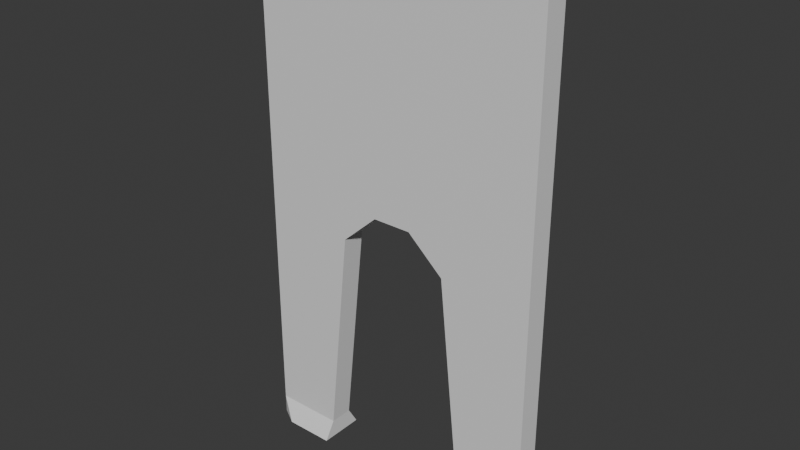 # Source: wall_portal.blend  (saved by Blender 5.1.29; exported with 4.5.12 LTS)
import bpy
from mathutils import Matrix  # noqa: F401  (used for matrix-valued properties, if any)

bpy.ops.wm.read_factory_settings(use_empty=True)
scene = bpy.context.scene
scene.name = 'Scene'

# ---- collections
col_collection = bpy.data.collections.new('Collection'); scene.collection.children.link(col_collection)

# ---- materials (node trees are filled in below, after node groups)
mat_material = bpy.data.materials.new('Material')
mat_material.alpha_threshold = 0.0
mat_material.use_backface_culling_lightprobe_volume = False
mat_material.roughness = 0.5
mat_material.line_color = (0.0, 0.0, 0.0, 1.0)

# ---- material node trees
mat_material.use_nodes = True; mat_material.node_tree.nodes.clear()
_N = mat_material.node_tree.nodes; _L = mat_material.node_tree.links
n0 = _N.new('ShaderNodeOutputMaterial'); n0.name = 'Material Output'; n0.location = (200, 100)
n1 = _N.new('ShaderNodeBsdfPrincipled'); n1.name = 'Principled BSDF'; n1.location = (-200, 100)
_L.new(n1.outputs[0], n0.inputs[0])
n0.is_active_output = True

# ---- world
world_world = bpy.data.worlds.new('World'); scene.world = world_world
world_world.use_nodes = True; world_world.node_tree.nodes.clear()
_N = world_world.node_tree.nodes; _L = world_world.node_tree.links
n0 = _N.new('ShaderNodeOutputWorld'); n0.name = 'World Output'; n0.location = (200, 100)
n1 = _N.new('ShaderNodeBackground'); n1.name = 'Background'; n1.location = (-200, 100)
n1.inputs[0].default_value = (0.05088, 0.05088, 0.05088, 1.0)
_L.new(n1.outputs[0], n0.inputs[0])
n0.is_active_output = True
world_world.color = (0.05088, 0.05088, 0.05088)
world_world.sun_shadow_jitter_overblur = 0.0

# ---- meshes
me_cube_001 = bpy.data.meshes.new('Cube.001')
me_cube_001.from_pydata([(-1.25, -0.1, 0.0), (-1.25, -0.1, 4.5), (-1.25, 0.1, 0.0), (-1.25, 0.1, 4.5), (1.25, -0.1, 0.0), (1.25, -0.1, 4.5), (1.25, 0.1, 0.0), (1.25, 0.1, 4.5), (1.25, -0.1, 0.1571), (1.25, 0.1, 0.1571), (-1.25, 0.1, 0.1571), (-1.25, -0.1, 0.1571), (-1.092, 0.1938, 0.0), (1.092, 0.1938, 0.0), (1.092, -0.1938, 0.0), (-1.092, -0.1938, 0.0), (-1.092, -0.1, 0.1571), (1.092, -0.1, 0.1571), (1.092, 0.1, 0.1571), (-1.092, 0.1, 0.1571), (-1.25, -0.1, 2.284), (-1.25, 0.1, 2.284), (1.25, 0.1, 2.284), (-0.6695, 0.1938, 0.0), (0.6695, 0.1938, 0.0), (-0.6695, 0.1, 0.1571), (0.6695, 0.1, 0.1571), (-0.6695, -0.1, 0.1571), (0.6695, -0.1, 0.1571), (0.6695, -0.1938, 0.0), (-0.6695, -0.1938, 0.0), (1.25, -0.1, 2.284), (0.1653, -0.1, 2.284), (0.4764, -0.1, 2.004), (0.7288, -0.1, 2.284), (-0.1653, 0.1, 2.284), (-0.4764, 0.1, 2.004), (-0.7288, 0.1, 2.284), (-0.4764, -0.1, 2.004), (-0.1653, -0.1, 2.284), (-0.7288, -0.1, 2.284), (0.4764, 0.1, 2.004), (0.1653, 0.1, 2.284), (0.7288, 0.1, 2.284)], [], [(11, 20, 21, 10), (9, 22, 31, 8), (13, 9, 6), (15, 11, 0), (6, 9, 8, 4), (2, 10, 12), (4, 8, 14), (0, 11, 10, 2), (21, 20, 1, 3), (11, 15, 16), (14, 8, 17), (9, 13, 18), (12, 10, 19), (31, 22, 7, 5), (0, 2, 12, 23, 30, 15), (18, 13, 24, 26), (4, 14, 29, 24, 13, 6), (25, 23, 12, 19), (28, 29, 14, 17), (16, 15, 30, 27), (1, 5, 7, 3), (32, 33, 34), (35, 36, 37), (38, 39, 40), (41, 42, 43), (35, 39, 38, 36), (32, 42, 41, 33), (20, 40, 39, 32, 34, 31, 5, 1), (31, 34, 33, 28, 17, 8), (35, 42, 32, 39), (28, 33, 41, 26, 24, 29), (25, 36, 38, 27, 30, 23), (21, 37, 36, 25, 19, 10), (22, 43, 42, 35, 37, 21, 3, 7), (16, 27, 38, 40, 20, 11), (18, 26, 41, 43, 22, 9)])
_uv = me_cube_001.uv_layers.new(name='UVMap')
_uv.uv.foreach_set('vector', [0.3837, 0.0, 0.5019, 0.0, 0.5019, 0.25, 0.3837, 0.25, 0.3837, 0.5, 0.5019, 0.5, 0.5019, 0.75, 0.3837, 0.75, 0.375, 0.4842, 0.3837, 0.5, 0.375, 0.5, 0.375, 0.9842, 0.3837, 1.0, 0.375, 1.0, 0.375, 0.5, 0.3837, 0.5, 0.3837, 0.75, 0.375, 0.75, 0.375, 0.25, 0.3837, 0.25, 0.375, 0.2658, 0.375, 0.75, 0.3837, 0.75, 0.375, 0.7658, 0.375, 0.0, 0.3837, 0.0, 0.3837, 0.25, 0.375, 0.25, 0.5019, 0.25, 0.5019, 0.0, 0.625, 0.0, 0.625, 0.25, 0.3837, 1.0, 0.375, 0.9842, 0.3837, 0.9842, 0.375, 0.7658, 0.3837, 0.75, 0.3837, 0.7658, 0.3837, 0.5, 0.375, 0.4842, 0.3837, 0.4842, 0.375, 0.2658, 0.3837, 0.25, 0.3837, 0.2658, 0.5019, 0.75, 0.5019, 0.5, 0.625, 0.5, 0.625, 0.75, 0.375, 1.0, 0.375, 0.25, 0.375, 0.2658, 0.375, 0.3081, 0.375, 0.9419, 0.375, 0.9842, 0.3837, 0.4842, 0.375, 0.4842, 0.375, 0.4419, 0.3837, 0.4419, 0.375, 0.75, 0.375, 0.7658, 0.375, 0.8081, 0.375, 0.4419, 0.375, 0.4842, 0.375, 0.5, 0.3837, 0.3081, 0.375, 0.3081, 0.375, 0.2658, 0.3837, 0.2658, 0.3837, 0.8081, 0.375, 0.8081, 0.375, 0.7658, 0.3837, 0.7658, 0.3837, 0.9842, 0.375, 0.9842, 0.375, 0.9419, 0.3837, 0.9419, 0.625, 1.0, 0.625, 0.75, 0.625, 0.5, 0.625, 0.25, 0.5019, 0.8502, 0.4902, 0.8089, 0.5019, 0.7877, 0.5019, 0.3502, 0.4902, 0.3089, 0.5019, 0.2877, 0.4863, 0.9419, 0.5023, 0.9103, 0.5019, 0.9623, 0.4863, 0.4419, 0.5023, 0.4103, 0.5019, 0.4623, 0.5019, 0.3502, 0.5023, 0.9103, 0.4863, 0.9419, 0.4902, 0.3089, 0.5019, 0.8502, 0.5023, 0.4103, 0.4863, 0.4419, 0.4902, 0.8089, 0.5019, 1.0, 0.5019, 0.9623, 0.5023, 0.9103, 0.5019, 0.8502, 0.5019, 0.7877, 0.5019, 0.75, 0.625, 0.75, 0.625, 1.0, 0.5019, 0.75, 0.5019, 0.7877, 0.4902, 0.8089, 0.3837, 0.8081, 0.3837, 0.7658, 0.3837, 0.75, 0.5019, 0.3502, 0.5023, 0.4103, 0.5019, 0.8502, 0.5023, 0.9103, 0.3837, 0.8081, 0.4902, 0.8089, 0.4863, 0.4419, 0.3837, 0.4419, 0.375, 0.4419, 0.375, 0.8081, 0.3837, 0.3081, 0.4902, 0.3089, 0.4863, 0.9419, 0.3837, 0.9419, 0.375, 0.9419, 0.375, 0.3081, 0.5019, 0.25, 0.5019, 0.2877, 0.4902, 0.3089, 0.3837, 0.3081, 0.3837, 0.2658, 0.3837, 0.25, 0.5019, 0.5, 0.5019, 0.4623, 0.5023, 0.4103, 0.5019, 0.3502, 0.5019, 0.2877, 0.5019, 0.25, 0.625, 0.25, 0.625, 0.5, 0.3837, 0.9842, 0.3837, 0.9419, 0.4863, 0.9419, 0.5019, 0.9623, 0.5019, 1.0, 0.3837, 1.0, 0.3837, 0.4842, 0.3837, 0.4419, 0.4863, 0.4419, 0.5019, 0.4623, 0.5019, 0.5, 0.3837, 0.5])
me_cube_001.materials.append(mat_material)
me_cube_001.update()

# ---- objects
ob_portal = bpy.data.objects.new('Portal', me_cube_001)

# ---- transforms, parenting, visibility, modifiers, constraints
ob_portal.location = (0.0, 0.0, 0.0)

# ---- collection membership
col_collection.objects.link(ob_portal)

# ---- scene / render settings (as saved in the file)
scene.frame_start = 1; scene.frame_end = 250; scene.frame_set(0)
scene.render.engine = 'BLENDER_EEVEE_NEXT'
scene.render.bake_bias = 0.0
scene.render.bake_samples = 0
scene.cycles.sampling_pattern = 'TABULATED_SOBOL'
scene.eevee.use_volume_custom_range = False
bpy.context.view_layer.update()

# ---- added for rendering (the .blend has no active camera and no usable light): camera, sun
cam_auto = bpy.data.cameras.new('AutoCamera')
cam_auto.lens = 50.0
cam_auto.sensor_width = 36.0
cam_auto.clip_end = 1000.0
ob_auto_camera = bpy.data.objects.new('AutoCamera', cam_auto)
scene.collection.objects.link(ob_auto_camera)
ob_auto_camera.location = (4.77637, -5.73165, 6.0711)
ob_auto_camera.rotation_euler = (1.09748, -7.21219e-08, 0.694738)
scene.camera = ob_auto_camera
light_auto_sun = bpy.data.lights.new('AutoSun', 'SUN')
light_auto_sun.energy = 3.0
light_auto_sun.angle = 0.0523599
ob_auto_sun = bpy.data.objects.new('AutoSun', light_auto_sun)
scene.collection.objects.link(ob_auto_sun)
ob_auto_sun.rotation_euler = (0.872665, 0.174533, 0.523599)
bpy.context.view_layer.update()
